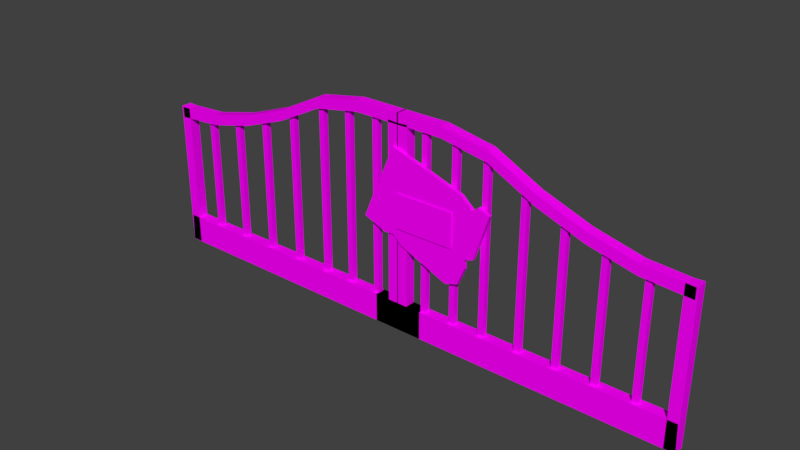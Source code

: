 # Source: parkEntarenceSign.blend  (saved by Blender 2.77.0; exported with 4.5.12 LTS)
import bpy
from mathutils import Matrix  # noqa: F401  (used for matrix-valued properties, if any)

bpy.ops.wm.read_factory_settings(use_empty=True)
scene = bpy.context.scene
scene.name = 'Scene'

# ---- collections
col_collection_1 = bpy.data.collections.new('Collection 1'); scene.collection.children.link(col_collection_1)

# ---- images (referenced by path relative to the original .blend; pixels are not part of the script)
import os
ASSET_DIR = os.environ.get("B2B_ASSET_DIR", "")  # directory of the original .blend (textures are referenced by path, not embedded)
HERE = os.path.dirname(os.path.abspath(__file__))  # packed textures are extracted next to this script under _unpacked/

def load_image(name, relpath, width, height, colorspace="sRGB"):
    """Load a texture the original file referenced (path relative to the .blend, or extracted next to this script)."""
    p = next((c for c in (os.path.join(HERE, relpath), os.path.join(ASSET_DIR, relpath)) if relpath and os.path.exists(c)), "")
    if p:
        img = bpy.data.images.load(p, check_existing=True)
        img.name = name
    else:  # same state as the original file: an image datablock whose file is absent (Cycles renders it pink)
        img = bpy.data.images.new(name, width, height)
        img.source = "FILE"
        img.filepath = "//" + (relpath or name)
    img.colorspace_settings.name = colorspace
    return img
img_handwriting_png = load_image('handWriting.png', 'handWriting.png', 1024, 1024, 'sRGB')
img_wood_png = load_image('wood.png', 'wood.png', 1024, 1024, 'sRGB')
img_colorpalette_jpg_001 = load_image('colorPalette.jpg.001', 'colorPalette.jpg', 1024, 1024, 'sRGB')

# ---- materials (node trees are filled in below, after node groups)
mat_paper = bpy.data.materials.new('paper')
mat_paper.alpha_threshold = 0.0
mat_paper.roughness = 0.5
mat_paper.line_color = (0.0, 0.0, 0.0, 1.0)
mat_wood_001 = bpy.data.materials.new('wood.001')
mat_wood_001.alpha_threshold = 0.0
mat_wood_001.roughness = 0.5
mat_wood_001.line_color = (0.0, 0.0, 0.0, 1.0)
mat_material = bpy.data.materials.new('Material')
mat_material.alpha_threshold = 0.0
mat_material.roughness = 0.5
mat_material.line_color = (0.0, 0.0, 0.0, 1.0)

# ---- material node trees
mat_paper.use_nodes = True; mat_paper.node_tree.nodes.clear()
_N = mat_paper.node_tree.nodes; _L = mat_paper.node_tree.links
n0 = _N.new('ShaderNodeOutputMaterial'); n0.name = 'Material Output'; n0.location = (300, 300)
n1 = _N.new('ShaderNodeBsdfDiffuse'); n1.name = 'Diffuse BSDF'; n1.location = (10, 300)
n2 = _N.new('ShaderNodeTexCoord'); n2.name = 'Texture Coordinate'; n2.location = (-183, 230)
n3 = _N.new('ShaderNodeTexImage'); n3.name = 'Image Texture'; n3.location = (228, 132)
n3.width = 140
n3.image = img_handwriting_png
_L.new(n1.outputs[0], n0.inputs[0])
_L.new(n2.outputs[2], n3.inputs[0])
_L.new(n3.outputs[0], n1.inputs[0])
n0.is_active_output = True
mat_wood_001.use_nodes = True; mat_wood_001.node_tree.nodes.clear()
_N = mat_wood_001.node_tree.nodes; _L = mat_wood_001.node_tree.links
n0 = _N.new('ShaderNodeOutputMaterial'); n0.name = 'Material Output'; n0.location = (300, 300)
n1 = _N.new('ShaderNodeBsdfDiffuse'); n1.name = 'Diffuse BSDF'; n1.location = (10, 300)
n2 = _N.new('ShaderNodeTexCoord'); n2.name = 'Texture Coordinate'; n2.location = (-183, 230)
n3 = _N.new('ShaderNodeTexImage'); n3.name = 'Image Texture'; n3.location = (228, 132)
n3.width = 140
n3.image = img_wood_png
_L.new(n1.outputs[0], n0.inputs[0])
_L.new(n2.outputs[2], n3.inputs[0])
_L.new(n3.outputs[0], n1.inputs[0])
n0.is_active_output = True
mat_material.use_nodes = True; mat_material.node_tree.nodes.clear()
_N = mat_material.node_tree.nodes; _L = mat_material.node_tree.links
n0 = _N.new('ShaderNodeOutputMaterial'); n0.name = 'Material Output'; n0.location = (300, 300)
n1 = _N.new('ShaderNodeBsdfDiffuse'); n1.name = 'Diffuse BSDF'; n1.location = (10, 300)
n2 = _N.new('ShaderNodeTexCoord'); n2.name = 'Texture Coordinate'; n2.location = (-183, 230)
n3 = _N.new('ShaderNodeTexImage'); n3.name = 'Image Texture'; n3.location = (228, 132)
n3.width = 140
n3.image = img_colorpalette_jpg_001
_L.new(n1.outputs[0], n0.inputs[0])
_L.new(n2.outputs[2], n3.inputs[0])
_L.new(n3.outputs[0], n1.inputs[0])
n0.is_active_output = True

# ---- world
world_world = bpy.data.worlds.new('World'); scene.world = world_world
world_world.color = (0.05088, 0.05088, 0.05088)
world_world.use_sun_shadow = False
world_world.sun_shadow_jitter_overblur = 0.0
world_world.cycles.sampling_method = 'MANUAL'

# ---- meshes
me_plane = bpy.data.meshes.new('Plane')
me_plane.from_pydata([(-1.222, -0.6964, 2.292e-08), (1.222, -0.6964, 2.292e-08), (-1.222, 0.6964, -2.292e-08), (1.222, 0.6964, -2.292e-08)], [], [(0, 1, 3, 2)])
_uv = me_plane.uv_layers.new(name='UVMap')
_uv.uv.foreach_set('vector', [0.4371, 0.1875, 0.5832, 0.1875, 0.5832, 0.3246, 0.4371, 0.3246])
me_plane.materials.append(mat_paper)
me_plane.use_remesh_preserve_volume = False
me_plane.use_remesh_preserve_attributes = False
me_plane.use_mirror_vertex_groups = False
me_plane.update()
me_cube_002 = bpy.data.meshes.new('Cube.002')
me_cube_002.from_pydata([(-1.0, -1.0, -1.0), (-0.9795, -1.0, 0.8392), (-1.0, 1.0, -1.0), (-0.9795, 1.0, 0.8392), (1.0, -1.0, 1.0), (1.0, 1.0, 1.0), (0.7036, 1.0, 0.85), (-0.3991, 1.0, -0.9031), (0.7036, -1.0, 0.85), (-0.3991, -1.0, -0.9031), (-0.5516, 1.0, -1.0), (0.4321, -1.0, 0.9653), (0.4321, 1.0, 0.9653), (-0.5516, -1.0, -1.0), (0.7764, 1.0, 1.0), (-0.1778, -1.0, -1.0), (-0.1778, 1.0, -1.0), (0.7764, -1.0, 1.0), (-1.001, -1.0, -0.2398), (-1.001, 1.0, -0.2398), (1.0, 1.0, -0.3799), (1.0, -1.0, -0.3799), (0.7066, -1.0, -0.07498), (0.7066, 1.0, -0.07498), (0.6451, 1.0, 0.0), (0.6451, -1.0, 0.0), (0.7764, -1.0, 0.0), (0.7764, 1.0, 0.0), (-0.989, -1.0, -0.009499), (-0.989, 1.0, -0.009499), (1.062, 1.0, -0.07188), (1.062, -1.0, -0.07188), (0.7063, -1.0, -0.003643), (0.7063, 1.0, -0.003643), (0.6451, 1.0, 0.07712), (0.6451, -1.0, 0.07712), (0.7764, -1.0, 0.07712), (0.7764, 1.0, 0.07712), (-0.9474, 1.0, -0.04548), (0.9249, 1.0, -0.2075), (0.9249, -1.0, -0.2075), (0.7064, -1.0, -0.03931), (0.7064, 1.0, -0.03931), (0.6451, 1.0, 0.03856), (0.6451, -1.0, 0.03856), (0.7764, -1.0, 0.03856), (0.7764, 1.0, 0.03856), (-0.9474, -1.0, -0.04548), (0.8077, -1.0, -1.0), (1.0, -1.0, -0.8077), (1.0, 1.0, -0.8077), (0.8077, 1.0, -1.0)], [], [(18, 19, 2, 0), (15, 16, 51, 48), (25, 18, 0, 13), (27, 20, 50, 51, 16), (11, 12, 3, 1), (17, 14, 6, 8), (13, 10, 7, 9), (26, 22, 9, 15), (24, 23, 7, 10), (19, 24, 10, 2), (0, 2, 10, 13), (8, 6, 12, 11), (22, 25, 13, 9), (20, 21, 49, 50), (4, 5, 14, 17), (9, 7, 16, 15), (23, 27, 16, 7), (42, 46, 27, 23), (40, 45, 26, 21), (41, 44, 25, 22), (38, 43, 24, 19), (43, 42, 23, 24), (45, 41, 22, 26), (44, 47, 18, 25), (39, 40, 21, 20), (46, 39, 20, 27), (47, 38, 19, 18), (1, 3, 29, 28), (14, 5, 30, 37), (5, 4, 31, 30), (11, 1, 28, 35), (17, 8, 32, 36), (12, 6, 33, 34), (3, 12, 34, 29), (8, 11, 35, 32), (4, 17, 36, 31), (6, 14, 37, 33), (28, 29, 38, 47), (37, 30, 39, 46), (30, 31, 40, 39), (35, 28, 47, 44), (36, 32, 41, 45), (34, 33, 42, 43), (29, 34, 43, 38), (32, 35, 44, 41), (31, 36, 45, 40), (33, 37, 46, 42), (48, 51, 50, 49), (21, 26, 15, 48, 49)])
_uv = me_cube_002.uv_layers.new(name='UVMap')
_uv.uv.foreach_set('vector', [0.733, 7.07, 0.733, 0.5935, 1.77, 0.5935, 1.77, 7.07, -3.778, 3.254, -1.004, 3.254, -1.004, 6.443, -3.778, 6.443, 0.3827, -0.7577, 0.7153, -6.088, 1.77, -6.085, 1.77, -4.633, -2.391, -0.3327, -2.918, 0.3914, -3.511, 0.3914, -3.778, -0.2314, -3.778, -3.422, 2.16, 0.3884, 2.16, -6.088, 4.09, -6.088, 4.09, 0.3884, -0.9281, 7.07, -0.9281, 0.5935, -0.7053, 0.5935, -0.7053, 7.07, -3.778, 2.044, -1.004, 2.044, -1.004, 2.549, -3.778, 2.549, 0.3827, -0.3327, 0.4867, -0.5588, 1.635, -4.139, 1.77, -3.422, -2.391, -0.7577, -2.495, -0.5588, -3.643, -4.139, -3.778, -4.633, -2.723, -6.088, -2.391, -0.7577, -3.778, -4.633, -3.778, -6.085, -3.778, 0.5935, -1.004, 0.5935, -1.004, 2.044, -3.778, 2.044, 1.77, 0.3884, 1.77, -6.088, 2.16, -6.088, 2.16, 0.3884, 0.4867, -0.5588, 0.3827, -0.7577, 1.77, -4.633, 1.635, -4.139, 3.504, 6.864, 3.504, 0.3884, 4.09, 0.3885, 4.09, 6.865, 4.398, -6.088, 4.398, 0.3884, 4.09, 0.3884, 4.09, -6.088, -3.778, 2.549, -1.004, 2.549, -1.004, 3.254, -3.778, 3.254, -2.495, -0.5588, -2.391, -0.3327, -3.778, -3.422, -3.643, -4.139, -2.445, -0.5591, -2.337, -0.3327, -2.391, -0.3327, -2.495, -0.5588, 0.6704, 0.1483, 0.3292, -0.3327, 0.3827, -0.3327, 0.9095, 0.3914, 0.4372, -0.5591, 0.3292, -0.7577, 0.3827, -0.7577, 0.4867, -0.5588, -2.454, -5.914, -2.337, -0.7577, -2.391, -0.7577, -2.723, -6.088, -2.337, -0.7577, -2.445, -0.5591, -2.495, -0.5588, -2.391, -0.7577, 0.3292, -0.3327, 0.4372, -0.5591, 0.4867, -0.5588, 0.3827, -0.3327, 0.3292, -0.7577, 0.4458, -5.914, 0.7153, -6.088, 0.3827, -0.7577, 3.251, 6.864, 3.251, 0.3884, 3.504, 0.3884, 3.504, 6.864, -2.337, -0.3327, -2.679, 0.1483, -2.918, 0.3914, -2.391, -0.3327, 0.4545, 7.07, 0.4545, 0.5935, 0.733, 0.5935, 0.733, 7.07, -0.7053, 7.07, -0.7053, 0.5935, 0.4545, 0.5935, 0.4545, 7.07, -1.004, -0.3327, -1.004, 0.3914, -2.491, 0.5935, -2.284, -0.3327, 3.251, 0.3884, 3.251, 6.864, 1.77, 6.865, 1.77, 0.3885, -0.9559, -1.447, -0.781, -6.018, 0.3959, -6.049, 0.2758, -0.7577, -1.004, -0.3327, -0.7961, -0.5683, 0.3878, -0.5595, 0.2758, -0.3327, -1.052, -1.447, -1.212, -0.5683, -2.396, -0.5595, -2.284, -0.7577, -1.227, -6.018, -1.052, -1.447, -2.284, -0.7577, -2.404, -6.049, -0.7961, -0.5683, -0.9559, -1.447, 0.2758, -0.7577, 0.3878, -0.5595, -1.004, 0.3914, -1.004, -0.3327, 0.2758, -0.3327, 0.4824, 0.5935, -1.212, -0.5683, -1.004, -0.3327, -2.284, -0.3327, -2.396, -0.5595, -0.9281, 0.5935, -0.9281, 7.07, -0.9839, 7.07, -0.9839, 0.5935, -2.284, -0.3327, -2.491, 0.5935, -2.679, 0.1483, -2.337, -0.3327, 4.09, 6.864, 4.09, 0.3884, 4.287, 0.3884, 4.287, 6.864, 0.2758, -0.7577, 0.3959, -6.049, 0.4458, -5.914, 0.3292, -0.7577, 0.2758, -0.3327, 0.3878, -0.5595, 0.4372, -0.5591, 0.3292, -0.3327, -2.284, -0.7577, -2.396, -0.5595, -2.445, -0.5591, -2.337, -0.7577, -2.404, -6.049, -2.284, -0.7577, -2.337, -0.7577, -2.454, -5.914, 0.3878, -0.5595, 0.2758, -0.7577, 0.3292, -0.7577, 0.4372, -0.5591, 0.4824, 0.5935, 0.2758, -0.3327, 0.3292, -0.3327, 0.6704, 0.1483, -2.396, -0.5595, -2.284, -0.3327, -2.337, -0.3327, -2.445, -0.5591, -3.778, 6.443, -1.004, 6.443, -1.004, 7.088, -3.778, 7.088, 0.9095, 0.3914, 0.3827, -0.3327, 1.77, -3.422, 1.77, -0.2314, 1.503, 0.3914])
me_cube_002.materials.append(mat_wood_001)
me_cube_002.use_remesh_preserve_volume = False
me_cube_002.use_remesh_preserve_attributes = False
me_cube_002.use_mirror_vertex_groups = False
me_cube_002.update()
me_cube_001 = bpy.data.meshes.new('Cube.001')
me_cube_001.from_pydata([(7.197, -0.1425, -0.1682), (7.197, -0.1425, 3.809), (7.197, 0.1425, -0.1682), (7.197, 0.1425, 3.809), (7.482, -0.1425, -0.1682), (7.482, -0.1425, 3.823), (7.482, 0.1425, -0.1682), (7.482, 0.1425, 3.823), (-0.01817, -0.1425, 5.494), (7.44, -0.1425, 3.797), (-0.01817, 0.1425, 5.494), (7.44, 0.1425, 3.797), (-0.01817, -0.1425, 5.209), (7.44, -0.1425, 3.513), (-0.01817, 0.1425, 5.209), (7.44, 0.1425, 3.513), (1.225, -0.1425, 5.494), (2.468, -0.1425, 5.265), (3.711, -0.1425, 4.634), (4.954, -0.1425, 4.179), (6.197, -0.1425, 3.879), (6.197, 0.1425, 3.879), (4.954, 0.1425, 4.179), (3.711, 0.1425, 4.634), (2.468, 0.1425, 5.265), (1.225, 0.1425, 5.494), (6.197, 0.1425, 3.594), (4.954, 0.1425, 3.893), (3.711, 0.1425, 4.349), (2.468, 0.1425, 4.981), (1.225, 0.1425, 5.209), (6.197, -0.1425, 3.594), (4.954, -0.1425, 3.893), (3.711, -0.1425, 4.349), (2.468, -0.1425, 4.981), (1.225, -0.1425, 5.209), (-0.6734, -0.1425, 0.5751), (7.452, -0.1425, 0.5751), (-0.6734, 0.1425, 0.5751), (7.452, 0.1425, 0.5751), (-0.6734, -0.1425, -0.1743), (7.482, -0.1425, -0.1743), (-0.6734, 0.1425, -0.1743), (7.482, 0.1425, -0.1743), (-0.01086, -0.1425, 0.04563), (-0.01086, -0.1425, 5.25), (-0.01086, 0.1425, 0.04563), (-0.01086, 0.1425, 5.25), (0.2741, -0.1425, 0.04563), (0.2741, -0.1425, 5.269), (0.2741, 0.1425, 0.04563), (0.2741, 0.1425, 5.269), (0.6562, -0.074, 0.4561), (0.6562, -0.074, 5.289), (0.6562, 0.074, 0.4561), (0.6562, 0.074, 5.289), (0.8042, -0.074, 0.4561), (0.8042, -0.074, 5.307), (0.8042, 0.074, 0.4561), (0.8042, 0.074, 5.307), (1.496, -0.074, 0.4561), (1.496, -0.074, 5.289), (1.496, 0.074, 0.4561), (1.496, 0.074, 5.289), (1.644, -0.074, 0.4561), (1.644, -0.074, 5.307), (1.644, 0.074, 0.4561), (1.644, 0.074, 5.307), (2.335, -0.074, 0.572), (2.335, -0.074, 5.007), (2.335, 0.074, 0.572), (2.335, 0.074, 5.007), (2.483, -0.074, 0.572), (2.483, -0.074, 5.023), (2.483, 0.074, 0.572), (2.483, 0.074, 5.023), (3.335, -0.074, 0.425), (3.335, -0.074, 4.55), (3.335, 0.074, 0.425), (3.335, 0.074, 4.55), (3.483, -0.074, 0.425), (3.483, -0.074, 4.565), (3.483, 0.074, 0.425), (3.483, 0.074, 4.565), (4.335, -0.074, 0.03921), (4.335, -0.074, 4.165), (4.335, 0.074, 0.03921), (4.335, 0.074, 4.165), (4.483, -0.074, 0.03921), (4.483, -0.074, 4.18), (4.483, 0.074, 0.03921), (4.483, 0.074, 4.18), (5.335, -0.074, 0.2706), (5.335, -0.074, 3.901), (5.335, 0.074, 0.2706), (5.335, 0.074, 3.901), (5.483, -0.074, 0.2706), (5.483, -0.074, 3.914), (5.483, 0.074, 0.2706), (5.483, 0.074, 3.914), (6.335, -0.074, 0.1535), (6.335, -0.074, 3.749), (6.335, 0.074, 0.1535), (6.335, 0.074, 3.749), (6.483, -0.074, 0.1535), (6.483, -0.074, 3.762), (6.483, 0.074, 0.1535), (6.483, 0.074, 3.762)], [], [(1, 3, 2, 0), (3, 7, 6, 2), (7, 5, 4, 6), (5, 1, 0, 4), (0, 2, 6, 4), (5, 7, 3, 1), (16, 25, 10, 8), (25, 30, 14, 10), (30, 35, 12, 14), (35, 16, 8, 12), (8, 10, 14, 12), (13, 15, 11, 9), (13, 9, 20, 31), (31, 20, 19, 32), (32, 19, 18, 33), (33, 18, 17, 34), (34, 17, 16, 35), (15, 13, 31, 26), (26, 31, 32, 27), (27, 32, 33, 28), (28, 33, 34, 29), (29, 34, 35, 30), (11, 15, 26, 21), (21, 26, 27, 22), (22, 27, 28, 23), (23, 28, 29, 24), (24, 29, 30, 25), (9, 11, 21, 20), (20, 21, 22, 19), (19, 22, 23, 18), (18, 23, 24, 17), (17, 24, 25, 16), (37, 39, 38, 36), (39, 43, 42, 38), (43, 41, 40, 42), (41, 37, 36, 40), (36, 38, 42, 40), (41, 43, 39, 37), (45, 47, 46, 44), (47, 51, 50, 46), (51, 49, 48, 50), (49, 45, 44, 48), (44, 46, 50, 48), (49, 51, 47, 45), (53, 55, 54, 52), (55, 59, 58, 54), (59, 57, 56, 58), (57, 53, 52, 56), (52, 54, 58, 56), (57, 59, 55, 53), (61, 63, 62, 60), (63, 67, 66, 62), (67, 65, 64, 66), (65, 61, 60, 64), (60, 62, 66, 64), (65, 67, 63, 61), (69, 71, 70, 68), (71, 75, 74, 70), (75, 73, 72, 74), (73, 69, 68, 72), (68, 70, 74, 72), (73, 75, 71, 69), (77, 79, 78, 76), (79, 83, 82, 78), (83, 81, 80, 82), (81, 77, 76, 80), (76, 78, 82, 80), (81, 83, 79, 77), (85, 87, 86, 84), (87, 91, 90, 86), (91, 89, 88, 90), (89, 85, 84, 88), (84, 86, 90, 88), (89, 91, 87, 85), (93, 95, 94, 92), (95, 99, 98, 94), (99, 97, 96, 98), (97, 93, 92, 96), (92, 94, 98, 96), (97, 99, 95, 93), (101, 103, 102, 100), (103, 107, 106, 102), (107, 105, 104, 106), (105, 101, 100, 104), (100, 102, 106, 104), (105, 107, 103, 101)])
_uv = me_cube_001.uv_layers.new(name='UVMap')
_uv.uv.foreach_set('vector', [0.6072, 0.02865, 0.607, 0.02865, 0.607, 0.02366, 0.6072, 0.02366, 0.6079, 0.02863, 0.6077, 0.02865, 0.6077, 0.02364, 0.6079, 0.02364, 0.6072, 0.02364, 0.6074, 0.02364, 0.6074, 0.02865, 0.6072, 0.02865, 0.6077, 0.02865, 0.6074, 0.02863, 0.6074, 0.02364, 0.6077, 0.02364, 0.6086, 0.02138, 0.6086, 0.02103, 0.6088, 0.02103, 0.6088, 0.02138, 0.6086, 0.02174, 0.6086, 0.02138, 0.6088, 0.02138, 0.6088, 0.02174, 0.6088, 0.02709, 0.609, 0.02709, 0.609, 0.02865, 0.6088, 0.02865, 0.6101, 0.02048, 0.6099, 0.02057, 0.6097, 0.01906, 0.6099, 0.01897, 0.6092, 0.02071, 0.609, 0.02071, 0.609, 0.01916, 0.6092, 0.01916, 0.6105, 0.02705, 0.6107, 0.02714, 0.6104, 0.02865, 0.6102, 0.02856, 0.6088, 0.02174, 0.6088, 0.0221, 0.6086, 0.0221, 0.6086, 0.02174, 0.6086, 0.02174, 0.6086, 0.0221, 0.6083, 0.0221, 0.6083, 0.02174, 0.6104, 0.01897, 0.6106, 0.01906, 0.6105, 0.0206, 0.6102, 0.0205, 0.6102, 0.0205, 0.6105, 0.0206, 0.6104, 0.0222, 0.6102, 0.02211, 0.6102, 0.02211, 0.6104, 0.0222, 0.6105, 0.02385, 0.6103, 0.02376, 0.6103, 0.02376, 0.6105, 0.02385, 0.6108, 0.02556, 0.6105, 0.02547, 0.6105, 0.02547, 0.6108, 0.02556, 0.6107, 0.02714, 0.6105, 0.02705, 0.6092, 0.02865, 0.609, 0.02865, 0.609, 0.02709, 0.6092, 0.02709, 0.6092, 0.02709, 0.609, 0.02709, 0.609, 0.0255, 0.6092, 0.0255, 0.6092, 0.0255, 0.609, 0.0255, 0.609, 0.0239, 0.6092, 0.0239, 0.6092, 0.0239, 0.609, 0.0239, 0.609, 0.02229, 0.6092, 0.02229, 0.6092, 0.02229, 0.609, 0.02229, 0.609, 0.02071, 0.6092, 0.02071, 0.6101, 0.02856, 0.6099, 0.02865, 0.6097, 0.02712, 0.6099, 0.02702, 0.6099, 0.02702, 0.6097, 0.02712, 0.6097, 0.02551, 0.6099, 0.02542, 0.6099, 0.02542, 0.6097, 0.02551, 0.6098, 0.02386, 0.61, 0.02377, 0.61, 0.02377, 0.6098, 0.02386, 0.61, 0.02215, 0.6102, 0.02206, 0.6102, 0.02206, 0.61, 0.02215, 0.6099, 0.02057, 0.6101, 0.02048, 0.6088, 0.01924, 0.609, 0.01924, 0.609, 0.0208, 0.6088, 0.0208, 0.6088, 0.0208, 0.609, 0.0208, 0.609, 0.02237, 0.6088, 0.02237, 0.6088, 0.02237, 0.609, 0.02237, 0.609, 0.02394, 0.6088, 0.02394, 0.6088, 0.02394, 0.609, 0.02394, 0.609, 0.02552, 0.6088, 0.02552, 0.6088, 0.02552, 0.609, 0.02552, 0.609, 0.02709, 0.6088, 0.02709, 0.6095, 0.02865, 0.6092, 0.02865, 0.6092, 0.01846, 0.6095, 0.01846, 0.6119, 0.02861, 0.6114, 0.02865, 0.6114, 0.01842, 0.6119, 0.01842, 0.6097, 0.02865, 0.6095, 0.02865, 0.6095, 0.01846, 0.6097, 0.01846, 0.6108, 0.01842, 0.6114, 0.01846, 0.6114, 0.02865, 0.6108, 0.02865, 0.6083, 0.0221, 0.6081, 0.0221, 0.6081, 0.02116, 0.6083, 0.02116, 0.6081, 0.02212, 0.6079, 0.02212, 0.6079, 0.02118, 0.6081, 0.02118, 0.6081, 0.02865, 0.6079, 0.02865, 0.6079, 0.02212, 0.6081, 0.02212, 0.6086, 0.02212, 0.6088, 0.0221, 0.6088, 0.02865, 0.6086, 0.02865, 0.6081, 0.0221, 0.6083, 0.0221, 0.6083, 0.02865, 0.6081, 0.02865, 0.6086, 0.02865, 0.6083, 0.02862, 0.6083, 0.0221, 0.6086, 0.0221, 0.6083, 0.02138, 0.6083, 0.02103, 0.6086, 0.02103, 0.6086, 0.02138, 0.6083, 0.02174, 0.6083, 0.02138, 0.6086, 0.02138, 0.6086, 0.02174, 0.6062, 0.02865, 0.6061, 0.02865, 0.6061, 0.02259, 0.6062, 0.02259, 0.6069, 0.02259, 0.607, 0.02257, 0.607, 0.02865, 0.6069, 0.02865, 0.6063, 0.02257, 0.6064, 0.02257, 0.6064, 0.02865, 0.6063, 0.02865, 0.6069, 0.02865, 0.6068, 0.02863, 0.6068, 0.02257, 0.6069, 0.02257, 0.6085, 0.02066, 0.6085, 0.02084, 0.6084, 0.02084, 0.6084, 0.02066, 0.6085, 0.02066, 0.6085, 0.02047, 0.6087, 0.02047, 0.6087, 0.02066, 0.6063, 0.02865, 0.6062, 0.02865, 0.6062, 0.02259, 0.6063, 0.02259, 0.6066, 0.02863, 0.6065, 0.02865, 0.6065, 0.02257, 0.6066, 0.02257, 0.6064, 0.02257, 0.6065, 0.02257, 0.6065, 0.02865, 0.6064, 0.02865, 0.6068, 0.02865, 0.6066, 0.02863, 0.6066, 0.02257, 0.6068, 0.02257, 0.6081, 0.02063, 0.6081, 0.02081, 0.608, 0.02081, 0.608, 0.02063, 0.6087, 0.02066, 0.6087, 0.02047, 0.6088, 0.02047, 0.6088, 0.02066, 0.6057, 0.02865, 0.6056, 0.02865, 0.6056, 0.02309, 0.6057, 0.02309, 0.6058, 0.02309, 0.6059, 0.02307, 0.6059, 0.02865, 0.6058, 0.02865, 0.6057, 0.02307, 0.6058, 0.02307, 0.6058, 0.02865, 0.6057, 0.02865, 0.6061, 0.02865, 0.6059, 0.02863, 0.6059, 0.02307, 0.6061, 0.02307, 0.6083, 0.02079, 0.6083, 0.02097, 0.6082, 0.02097, 0.6082, 0.02079, 0.6082, 0.02079, 0.6082, 0.0206, 0.6083, 0.0206, 0.6083, 0.02079, 0.6056, 0.02346, 0.6055, 0.02346, 0.6055, 0.01828, 0.6056, 0.01828, 0.6076, 0.02362, 0.6074, 0.02364, 0.6074, 0.01845, 0.6076, 0.01845, 0.6055, 0.02346, 0.6056, 0.02346, 0.6056, 0.02865, 0.6055, 0.02865, 0.6074, 0.02364, 0.6073, 0.02363, 0.6073, 0.01845, 0.6074, 0.01845, 0.6087, 0.02066, 0.6087, 0.02084, 0.6085, 0.02084, 0.6085, 0.02066, 0.6087, 0.02103, 0.6087, 0.02084, 0.6088, 0.02084, 0.6088, 0.02103, 0.6055, 0.02865, 0.6054, 0.02865, 0.6054, 0.02348, 0.6055, 0.02348, 0.6078, 0.01847, 0.6079, 0.01845, 0.6079, 0.02364, 0.6078, 0.02364, 0.6076, 0.01845, 0.6077, 0.01845, 0.6077, 0.02364, 0.6076, 0.02364, 0.6072, 0.02366, 0.6071, 0.02364, 0.6071, 0.01847, 0.6072, 0.01847, 0.6081, 0.02081, 0.6081, 0.021, 0.608, 0.021, 0.608, 0.02081, 0.6087, 0.02084, 0.6087, 0.02103, 0.6085, 0.02103, 0.6085, 0.02084, 0.6061, 0.02307, 0.6059, 0.02307, 0.6059, 0.01852, 0.6061, 0.01852, 0.6057, 0.02307, 0.6056, 0.02309, 0.6056, 0.01852, 0.6057, 0.01852, 0.6057, 0.0185, 0.6058, 0.0185, 0.6058, 0.02307, 0.6057, 0.02307, 0.6059, 0.02307, 0.6058, 0.02305, 0.6058, 0.0185, 0.6059, 0.0185, 0.6087, 0.02084, 0.6087, 0.02066, 0.6088, 0.02066, 0.6088, 0.02084, 0.6083, 0.02097, 0.6083, 0.02116, 0.6082, 0.02116, 0.6082, 0.02097, 0.607, 0.02257, 0.6069, 0.02257, 0.6069, 0.01806, 0.607, 0.01806, 0.6062, 0.02257, 0.6061, 0.02259, 0.6061, 0.01806, 0.6062, 0.01806, 0.6064, 0.01804, 0.6065, 0.01804, 0.6065, 0.02257, 0.6064, 0.02257, 0.6063, 0.02259, 0.6062, 0.02257, 0.6062, 0.01806, 0.6063, 0.01806, 0.6084, 0.02103, 0.6084, 0.02084, 0.6085, 0.02084, 0.6085, 0.02103, 0.608, 0.02118, 0.608, 0.021, 0.6081, 0.021, 0.6081, 0.02118])
me_cube_001.materials.append(mat_material)
me_cube_001.use_remesh_preserve_volume = False
me_cube_001.use_remesh_preserve_attributes = False
me_cube_001.use_mirror_vertex_groups = False
me_cube_001.update()

# ---- objects
ob_plane = bpy.data.objects.new('Plane', me_plane)
ob_cube = bpy.data.objects.new('Cube', me_cube_002)
ob_cube_001 = bpy.data.objects.new('Cube.001', me_cube_001)

# ---- transforms, parenting, visibility, modifiers, constraints
ob_plane.location = (0.8473, -0.2435, 3.112)
ob_plane.rotation_euler = (1.571, -0.0, 0.0)
ob_plane.scale = (0.6499, 0.6499, 0.6499)
ob_plane.lineart.crease_threshold = 0.0
ob_cube.location = (0.8456, -0.1598, 3.228)
ob_cube.rotation_euler = (0.0, 0.3916, 0.0)
ob_cube.scale = (1.442, 0.04832, 1.185)
ob_cube.lineart.crease_threshold = 0.0
ob_cube_001.location = (0.0, 0.0, 0.0)
ob_cube_001.lineart.crease_threshold = 0.0
_m = ob_cube_001.modifiers.new('Mirror', 'MIRROR')

# ---- collection membership
col_collection_1.objects.link(ob_plane)
col_collection_1.objects.link(ob_cube)
col_collection_1.objects.link(ob_cube_001)

# ---- scene / render settings (as saved in the file)
scene.frame_start = 1; scene.frame_end = 250; scene.frame_set(1)
scene.render.engine = 'CYCLES'
scene.render.resolution_percentage = 50
scene.render.dither_intensity = 0.0
scene.cycles.use_denoising = False
scene.cycles.samples = 128
scene.cycles.sampling_pattern = 'TABULATED_SOBOL'
scene.cycles.light_sampling_threshold = 0.0
scene.cycles.use_adaptive_sampling = False
scene.cycles.use_light_tree = False
scene.cycles.blur_glossy = 0.0
scene.cycles.sample_clamp_indirect = 0.0
scene.view_settings.view_transform = 'Standard'
bpy.context.view_layer.update()

# ---- added for rendering (the .blend has no active camera and no usable light): camera, sun
cam_auto = bpy.data.cameras.new('AutoCamera')
cam_auto.lens = 50.0
cam_auto.sensor_width = 36.0
cam_auto.clip_end = 1000.0
ob_auto_camera = bpy.data.objects.new('AutoCamera', cam_auto)
scene.collection.objects.link(ob_auto_camera)
ob_auto_camera.location = (14.8098, -17.8223, 14.5079)
ob_auto_camera.rotation_euler = (1.09748, -7.21219e-08, 0.694738)
scene.camera = ob_auto_camera
light_auto_sun = bpy.data.lights.new('AutoSun', 'SUN')
light_auto_sun.energy = 3.0
light_auto_sun.angle = 0.0523599
ob_auto_sun = bpy.data.objects.new('AutoSun', light_auto_sun)
scene.collection.objects.link(ob_auto_sun)
ob_auto_sun.rotation_euler = (0.872665, 0.174533, 0.523599)
bpy.context.view_layer.update()
